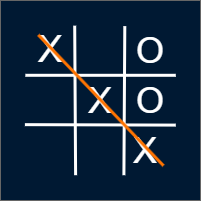

The diagram above was exported from draw.io. Its source (the exported page's mxGraphModel, read from the mxfile embedded in the PNG):
<mxGraphModel dx="819" dy="482" grid="1" gridSize="10" guides="1" tooltips="1" connect="1" arrows="1" fold="1" page="1" pageScale="1" pageWidth="850" pageHeight="1100" math="0" shadow="0">
  <root>
    <mxCell id="0" />
    <mxCell id="1" parent="0" />
    <mxCell id="syyC7lsID2Xfc4rt1WIB-14" value="" style="whiteSpace=wrap;html=1;aspect=fixed;fillColor=#001933;strokeColor=#666666;" parent="1" vertex="1">
      <mxGeometry x="320" y="440" width="200" height="200" as="geometry" />
    </mxCell>
    <mxCell id="syyC7lsID2Xfc4rt1WIB-1" value="" style="whiteSpace=wrap;html=1;aspect=fixed;fillColor=#001933;strokeColor=#001933;strokeWidth=0;" parent="1" vertex="1">
      <mxGeometry x="345" y="465" width="150" height="150" as="geometry" />
    </mxCell>
    <mxCell id="syyC7lsID2Xfc4rt1WIB-3" value="" style="endArrow=none;html=1;rounded=0;exitX=1.002;exitY=0.664;exitDx=0;exitDy=0;exitPerimeter=0;entryX=-0.004;entryY=0.661;entryDx=0;entryDy=0;entryPerimeter=0;strokeColor=#FFFFFF;strokeWidth=3;" parent="1" source="syyC7lsID2Xfc4rt1WIB-1" target="syyC7lsID2Xfc4rt1WIB-1" edge="1">
      <mxGeometry width="50" height="50" relative="1" as="geometry">
        <mxPoint x="395" y="575" as="sourcePoint" />
        <mxPoint x="445" y="525" as="targetPoint" />
      </mxGeometry>
    </mxCell>
    <mxCell id="syyC7lsID2Xfc4rt1WIB-4" value="" style="endArrow=none;html=1;rounded=0;exitX=1.002;exitY=0.332;exitDx=0;exitDy=0;exitPerimeter=0;entryX=-0.001;entryY=0.332;entryDx=0;entryDy=0;entryPerimeter=0;strokeColor=#FFFFFF;strokeWidth=3;" parent="1" source="syyC7lsID2Xfc4rt1WIB-1" target="syyC7lsID2Xfc4rt1WIB-1" edge="1">
      <mxGeometry width="50" height="50" relative="1" as="geometry">
        <mxPoint x="495" y="476" as="sourcePoint" />
        <mxPoint x="294" y="475" as="targetPoint" />
      </mxGeometry>
    </mxCell>
    <mxCell id="syyC7lsID2Xfc4rt1WIB-5" value="" style="endArrow=none;html=1;rounded=0;exitX=0.334;exitY=0.998;exitDx=0;exitDy=0;exitPerimeter=0;entryX=0.328;entryY=0.001;entryDx=0;entryDy=0;entryPerimeter=0;strokeColor=#FFFFFF;strokeWidth=3;" parent="1" source="syyC7lsID2Xfc4rt1WIB-1" target="syyC7lsID2Xfc4rt1WIB-1" edge="1">
      <mxGeometry width="50" height="50" relative="1" as="geometry">
        <mxPoint x="304" y="485" as="sourcePoint" />
        <mxPoint x="505" y="486" as="targetPoint" />
      </mxGeometry>
    </mxCell>
    <mxCell id="syyC7lsID2Xfc4rt1WIB-6" value="" style="endArrow=none;html=1;rounded=0;exitX=0.656;exitY=0.998;exitDx=0;exitDy=0;exitPerimeter=0;entryX=0.662;entryY=0.004;entryDx=0;entryDy=0;entryPerimeter=0;strokeColor=#FFFFFF;strokeWidth=3;" parent="1" source="syyC7lsID2Xfc4rt1WIB-1" target="syyC7lsID2Xfc4rt1WIB-1" edge="1">
      <mxGeometry width="50" height="50" relative="1" as="geometry">
        <mxPoint x="372" y="625" as="sourcePoint" />
        <mxPoint x="371" y="425" as="targetPoint" />
      </mxGeometry>
    </mxCell>
    <mxCell id="syyC7lsID2Xfc4rt1WIB-8" value="&lt;font style=&quot;font-size: 37px;&quot; color=&quot;#ffffff&quot;&gt;X&lt;/font&gt;" style="text;html=1;align=center;verticalAlign=middle;whiteSpace=wrap;rounded=0;" parent="1" vertex="1">
      <mxGeometry x="350" y="475" width="40" height="30" as="geometry" />
    </mxCell>
    <mxCell id="syyC7lsID2Xfc4rt1WIB-9" value="&lt;font style=&quot;font-size: 36px;&quot; color=&quot;#ffffff&quot;&gt;X&lt;/font&gt;" style="text;html=1;align=center;verticalAlign=middle;whiteSpace=wrap;rounded=0;" parent="1" vertex="1">
      <mxGeometry x="390" y="525" width="60" height="30" as="geometry" />
    </mxCell>
    <mxCell id="syyC7lsID2Xfc4rt1WIB-10" value="&lt;font style=&quot;font-size: 36px;&quot; color=&quot;#ffffff&quot;&gt;X&lt;/font&gt;" style="text;html=1;align=center;verticalAlign=middle;whiteSpace=wrap;rounded=0;" parent="1" vertex="1">
      <mxGeometry x="440" y="575" width="50" height="30" as="geometry" />
    </mxCell>
    <mxCell id="syyC7lsID2Xfc4rt1WIB-11" value="&lt;font style=&quot;font-size: 36px;&quot; color=&quot;#ffffff&quot;&gt;O&lt;/font&gt;" style="text;html=1;align=center;verticalAlign=middle;whiteSpace=wrap;rounded=0;" parent="1" vertex="1">
      <mxGeometry x="440" y="475" width="60" height="30" as="geometry" />
    </mxCell>
    <mxCell id="syyC7lsID2Xfc4rt1WIB-12" value="&lt;font style=&quot;font-size: 36px;&quot; color=&quot;#ffffff&quot;&gt;O&lt;/font&gt;" style="text;html=1;align=center;verticalAlign=middle;whiteSpace=wrap;rounded=0;" parent="1" vertex="1">
      <mxGeometry x="440" y="525" width="60" height="30" as="geometry" />
    </mxCell>
    <mxCell id="syyC7lsID2Xfc4rt1WIB-13" value="" style="endArrow=none;html=1;rounded=0;exitX=0.195;exitY=-0.02;exitDx=0;exitDy=0;entryX=0.86;entryY=1.007;entryDx=0;entryDy=0;strokeColor=#fe7301;strokeWidth=3;entryPerimeter=0;exitPerimeter=0;" parent="1" source="syyC7lsID2Xfc4rt1WIB-8" target="syyC7lsID2Xfc4rt1WIB-10" edge="1">
      <mxGeometry width="50" height="50" relative="1" as="geometry">
        <mxPoint x="375" y="535" as="sourcePoint" />
        <mxPoint x="425" y="485" as="targetPoint" />
      </mxGeometry>
    </mxCell>
  </root>
</mxGraphModel>